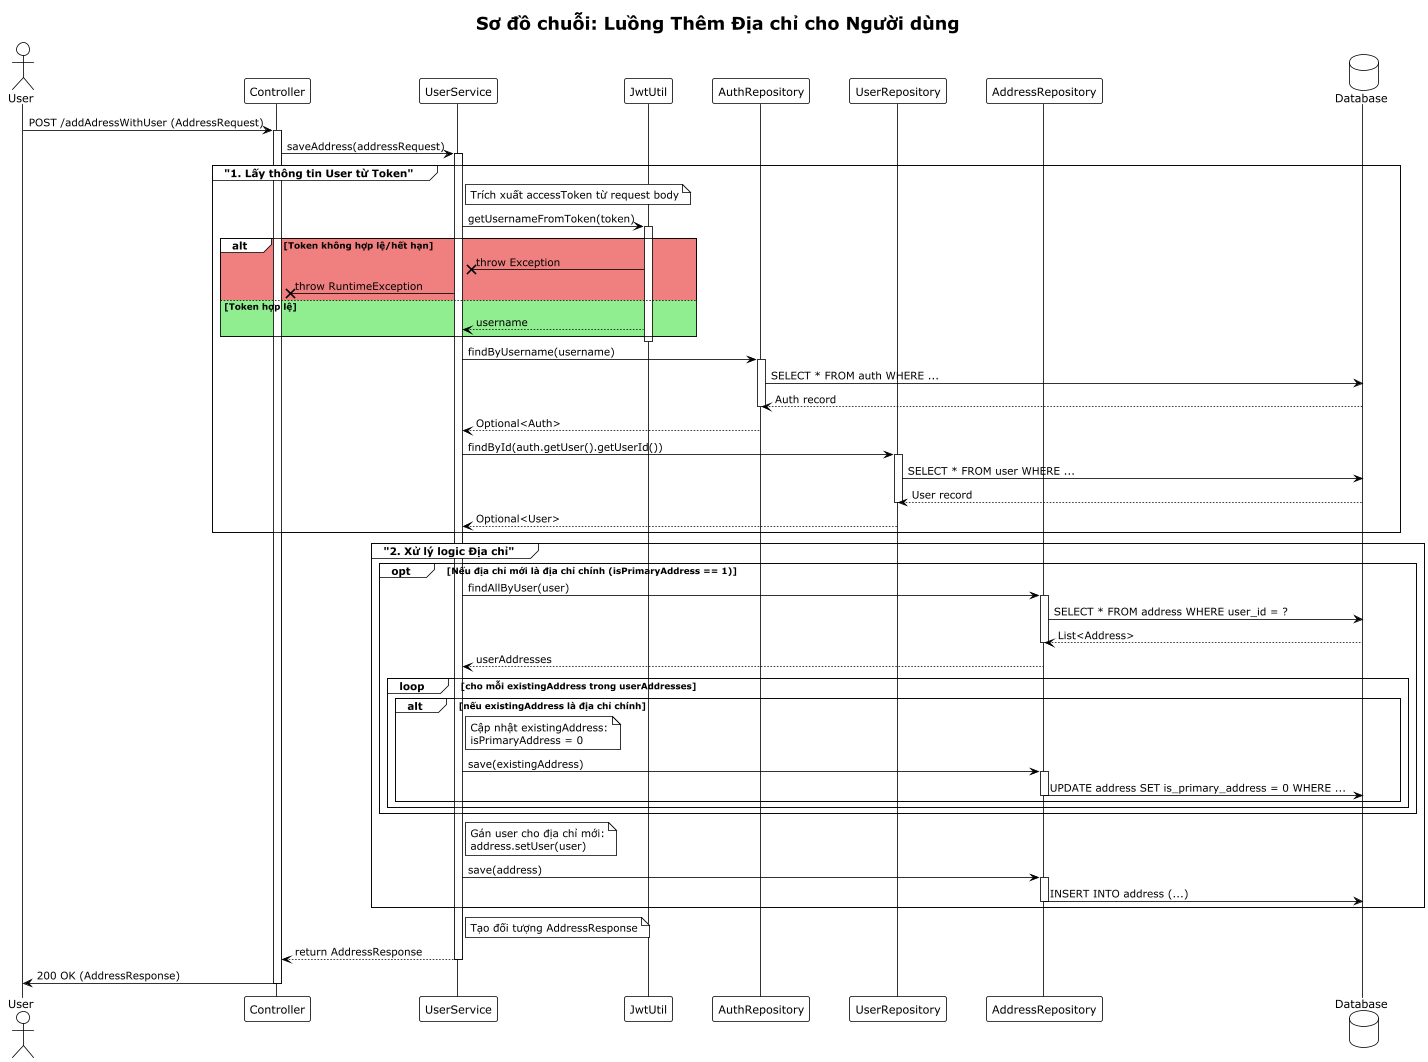

The diagram above was rendered by PlantUML. Its source (embedded in the PNG):
@startuml
!theme plain
title Sơ đồ chuỗi: Luồng Thêm Địa chỉ cho Người dùng

actor "User" as Client
participant "Controller" as Ctrl
participant "UserService" as Svc
participant "JwtUtil" as Jwt
participant "AuthRepository" as AuthRepo
participant "UserRepository" as UserRepo
participant "AddressRepository" as AddrRepo
database "Database" as DB

skinparam ParticipantPadding 20
skinparam BoxPadding 10

Client -> Ctrl: POST /addAdressWithUser (AddressRequest)
activate Ctrl

Ctrl -> Svc: saveAddress(addressRequest)
activate Svc

group "1. Lấy thông tin User từ Token"
    note right of Svc: Trích xuất accessToken từ request body
    Svc -> Jwt: getUsernameFromToken(token)
    activate Jwt
    alt #LightCoral Token không hợp lệ/hết hạn
        Jwt -x Svc: throw Exception
        Svc -x Ctrl: throw RuntimeException
    else #LightGreen Token hợp lệ
        Jwt --> Svc: username
    end
    deactivate Jwt

    Svc -> AuthRepo: findByUsername(username)
    activate AuthRepo
    AuthRepo -> DB: SELECT * FROM auth WHERE ...
    DB --> AuthRepo: Auth record
    deactivate AuthRepo
    AuthRepo --> Svc: Optional<Auth>

    Svc -> UserRepo: findById(auth.getUser().getUserId())
    activate UserRepo
    UserRepo -> DB: SELECT * FROM user WHERE ...
    DB --> UserRepo: User record
    deactivate UserRepo
    UserRepo --> Svc: Optional<User>
end

group "2. Xử lý logic Địa chỉ"
    opt Nếu địa chỉ mới là địa chỉ chính (isPrimaryAddress == 1)
        Svc -> AddrRepo: findAllByUser(user)
        activate AddrRepo
        AddrRepo -> DB: SELECT * FROM address WHERE user_id = ?
        DB --> AddrRepo: List<Address>
        deactivate AddrRepo
        AddrRepo --> Svc: userAddresses

        loop cho mỗi existingAddress trong userAddresses
            alt nếu existingAddress là địa chỉ chính
                 note right of Svc: Cập nhật existingAddress:\nisPrimaryAddress = 0
                 Svc -> AddrRepo: save(existingAddress)
                 activate AddrRepo
                 AddrRepo -> DB: UPDATE address SET is_primary_address = 0 WHERE ...
                 deactivate AddrRepo
            end
        end
    end

    note right of Svc: Gán user cho địa chỉ mới:\naddress.setUser(user)
    Svc -> AddrRepo: save(address)
    activate AddrRepo
    AddrRepo -> DB: INSERT INTO address (...)
    deactivate AddrRepo
end

note right of Svc: Tạo đối tượng AddressResponse
Svc --> Ctrl: return AddressResponse
deactivate Svc
Ctrl -> Client: 200 OK (AddressResponse)
deactivate Ctrl

@enduml